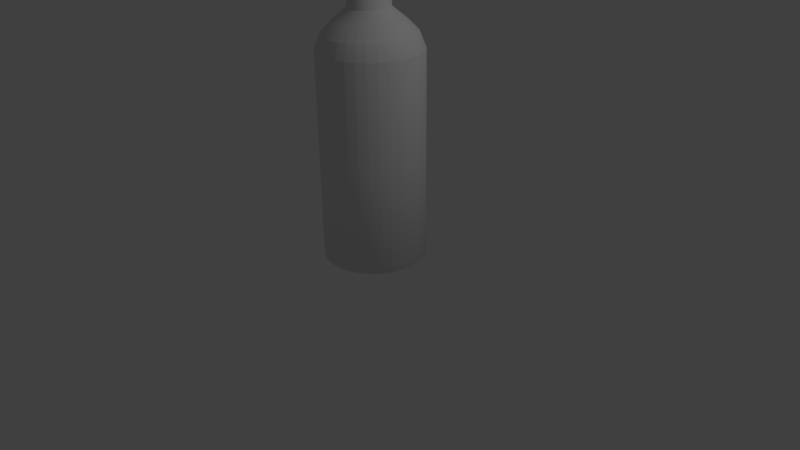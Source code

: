 # Source: Stolpe.blend  (saved by Blender 2.72.0; exported with 4.5.12 LTS)
import bpy
from mathutils import Matrix  # noqa: F401  (used for matrix-valued properties, if any)

bpy.ops.wm.read_factory_settings(use_empty=True)
scene = bpy.context.scene
scene.name = 'Scene'

# ---- collections
col_collection_1 = bpy.data.collections.new('Collection 1'); scene.collection.children.link(col_collection_1)

# ---- materials (node trees are filled in below, after node groups)
mat_material = bpy.data.materials.new('Material')
mat_material.alpha_threshold = 0.0
mat_material.use_transparent_shadow = False
mat_material.roughness = 0.5

# ---- material node trees

# ---- world
world_world = bpy.data.worlds.new('World'); scene.world = world_world
world_world.color = (0.05088, 0.05088, 0.05088)
world_world.use_sun_shadow = False
world_world.sun_shadow_jitter_overblur = 0.0
world_world.cycles.sampling_method = 'MANUAL'
world_world.cycles.sample_map_resolution = 256

# ---- cameras
cam_camera = bpy.data.cameras.new('Camera')
cam_camera.clip_end = 100.0
cam_camera.lens = 35.0
cam_camera.sensor_width = 32.0
cam_camera.sensor_height = 18.0
cam_camera.ortho_scale = 7.314
cam_camera.dof.focus_distance = 0.0
cam_camera.dof.aperture_fstop = 128.0

# ---- lights
light_lamp = bpy.data.lights.new('Lamp', 'POINT')
light_lamp.transmission_factor = 0.0
light_lamp.cutoff_distance = 30.0
light_lamp.energy = 100.0
light_lamp.shadow_buffer_clip_start = 1.001
light_lamp.shadow_soft_size = 0.1
light_lamp.shadow_maximum_resolution = 0.006
light_lamp.use_absolute_resolution = True
light_lamp.cycles.use_multiple_importance_sampling = False

# ---- meshes
me_cylinder = bpy.data.meshes.new('Cylinder')
me_cylinder.from_pydata([(0.0, 1.0, -1.0), (0.0, 1.0, 1.0), (0.1951, 0.9808, -1.0), (0.1951, 0.9808, 1.0), (0.3827, 0.9239, -1.0), (0.3827, 0.9239, 1.0), (0.5556, 0.8315, -1.0), (0.5556, 0.8315, 1.0), (0.7071, 0.7071, -1.0), (0.7071, 0.7071, 1.0), (0.8315, 0.5556, -1.0), (0.8315, 0.5556, 1.0), (0.9239, 0.3827, -1.0), (0.9239, 0.3827, 1.0), (0.9808, 0.1951, -1.0), (0.9808, 0.1951, 1.0), (1.0, 7.55e-08, -1.0), (1.0, 7.55e-08, 1.0), (0.9808, -0.1951, -1.0), (0.9808, -0.1951, 1.0), (0.9239, -0.3827, -1.0), (0.9239, -0.3827, 1.0), (0.8315, -0.5556, -1.0), (0.8315, -0.5556, 1.0), (0.7071, -0.7071, -1.0), (0.7071, -0.7071, 1.0), (0.5556, -0.8315, -1.0), (0.5556, -0.8315, 1.0), (0.3827, -0.9239, -1.0), (0.3827, -0.9239, 1.0), (0.1951, -0.9808, -1.0), (0.1951, -0.9808, 1.0), (-3.258e-07, -1.0, -1.0), (-3.258e-07, -1.0, 1.0), (-0.1951, -0.9808, -1.0), (-0.1951, -0.9808, 1.0), (-0.3827, -0.9239, -1.0), (-0.3827, -0.9239, 1.0), (-0.5556, -0.8315, -1.0), (-0.5556, -0.8315, 1.0), (-0.7071, -0.7071, -1.0), (-0.7071, -0.7071, 1.0), (-0.8315, -0.5556, -1.0), (-0.8315, -0.5556, 1.0), (-0.9239, -0.3827, -1.0), (-0.9239, -0.3827, 1.0), (-0.9808, -0.1951, -1.0), (-0.9808, -0.1951, 1.0), (-1.0, 9.656e-07, -1.0), (-1.0, 9.656e-07, 1.0), (-0.9808, 0.1951, -1.0), (-0.9808, 0.1951, 1.0), (-0.9239, 0.3827, -1.0), (-0.9239, 0.3827, 1.0), (-0.8315, 0.5556, -1.0), (-0.8315, 0.5556, 1.0), (-0.7071, 0.7071, -1.0), (-0.7071, 0.7071, 1.0), (-0.5556, 0.8315, -1.0), (-0.5556, 0.8315, 1.0), (-0.3827, 0.9239, -1.0), (-0.3827, 0.9239, 1.0), (-0.1951, 0.9808, -1.0), (-0.1951, 0.9808, 1.0), (0.0, 1.0, 3.038), (0.1951, 0.9808, 3.038), (0.3827, 0.9239, 3.038), (0.5556, 0.8315, 3.038), (0.7071, 0.7071, 3.038), (0.8315, 0.5556, 3.038), (0.9239, 0.3827, 3.038), (0.9808, 0.1951, 3.038), (1.0, 7.55e-08, 3.038), (0.9808, -0.1951, 3.038), (0.9239, -0.3827, 3.038), (0.8315, -0.5556, 3.038), (0.7071, -0.7071, 3.038), (0.5556, -0.8315, 3.038), (0.3827, -0.9239, 3.038), (0.1951, -0.9808, 3.038), (-3.258e-07, -1.0, 3.038), (-0.1951, -0.9808, 3.038), (-0.3827, -0.9239, 3.038), (-0.5556, -0.8315, 3.038), (-0.7071, -0.7071, 3.038), (-0.8315, -0.5556, 3.038), (-0.9239, -0.3827, 3.038), (-0.9808, -0.1951, 3.038), (-1.0, 9.656e-07, 3.038), (-0.9808, 0.1951, 3.038), (-0.9239, 0.3827, 3.038), (-0.8315, 0.5556, 3.038), (-0.7071, 0.7071, 3.038), (-0.5556, 0.8315, 3.038), (-0.3827, 0.9239, 3.038), (-0.1951, 0.9808, 3.038), (-7.987e-08, 0.8879, 3.321), (0.1732, 0.8708, 3.321), (0.3398, 0.8203, 3.321), (0.4933, 0.7382, 3.321), (0.6278, 0.6278, 3.321), (0.7382, 0.4933, 3.321), (0.8203, 0.3398, 3.321), (0.8708, 0.1732, 3.321), (0.8879, 9.899e-08, 3.321), (0.8708, -0.1732, 3.321), (0.8203, -0.3398, 3.321), (0.7382, -0.4933, 3.321), (0.6278, -0.6278, 3.321), (0.4933, -0.7382, 3.321), (0.3398, -0.8203, 3.321), (0.1732, -0.8708, 3.321), (-3.692e-07, -0.8879, 3.321), (-0.1732, -0.8708, 3.321), (-0.3398, -0.8203, 3.321), (-0.4933, -0.7382, 3.321), (-0.6278, -0.6278, 3.321), (-0.7382, -0.4933, 3.321), (-0.8203, -0.3398, 3.321), (-0.8708, -0.1732, 3.321), (-0.8879, 8.893e-07, 3.321), (-0.8708, 0.1732, 3.321), (-0.8203, 0.3398, 3.321), (-0.7382, 0.4933, 3.321), (-0.6278, 0.6278, 3.321), (-0.4933, 0.7382, 3.321), (-0.3398, 0.8203, 3.321), (-0.1732, 0.8708, 3.321), (-6.636e-08, 0.6792, 3.534), (0.1325, 0.6662, 3.534), (0.2599, 0.6275, 3.534), (0.3774, 0.5648, 3.534), (0.4803, 0.4803, 3.534), (0.5648, 0.3774, 3.534), (0.6275, 0.2599, 3.534), (0.6662, 0.1325, 3.534), (0.6792, 1.449e-07, 3.534), (0.6662, -0.1325, 3.534), (0.6275, -0.2599, 3.534), (0.5648, -0.3774, 3.534), (0.4803, -0.4803, 3.534), (0.3774, -0.5648, 3.534), (0.2599, -0.6275, 3.534), (0.1325, -0.6662, 3.534), (-2.877e-07, -0.6792, 3.534), (-0.1325, -0.6662, 3.534), (-0.2599, -0.6275, 3.534), (-0.3774, -0.5648, 3.534), (-0.4803, -0.4803, 3.534), (-0.5648, -0.3774, 3.534), (-0.6275, -0.2599, 3.534), (-0.6662, -0.1325, 3.534), (-0.6792, 7.495e-07, 3.534), (-0.6662, 0.1325, 3.534), (-0.6275, 0.2599, 3.534), (-0.5648, 0.3774, 3.534), (-0.4803, 0.4803, 3.534), (-0.3774, 0.5648, 3.534), (-0.2599, 0.6275, 3.534), (-0.1325, 0.6662, 3.534), (1.321e-07, 0.3963, 3.77), (0.07731, 0.3886, 3.77), (0.1516, 0.3661, 3.77), (0.2202, 0.3295, 3.77), (0.2802, 0.2802, 3.77), (0.3295, 0.2202, 3.77), (0.3661, 0.1516, 3.77), (0.3886, 0.07731, 3.77), (0.3963, 2.087e-07, 3.77), (0.3886, -0.07731, 3.77), (0.3661, -0.1516, 3.77), (0.3295, -0.2202, 3.77), (0.2802, -0.2802, 3.77), (0.2202, -0.3295, 3.77), (0.1516, -0.3661, 3.77), (0.07731, -0.3886, 3.77), (3.005e-09, -0.3963, 3.77), (-0.07731, -0.3886, 3.77), (-0.1516, -0.3661, 3.77), (-0.2202, -0.3295, 3.77), (-0.2802, -0.2802, 3.77), (-0.3295, -0.2202, 3.77), (-0.3661, -0.1516, 3.77), (-0.3886, -0.07731, 3.77), (-0.3963, 5.614e-07, 3.77), (-0.3886, 0.07731, 3.77), (-0.3661, 0.1516, 3.77), (-0.3295, 0.2202, 3.77), (-0.2802, 0.2802, 3.77), (-0.2202, 0.3295, 3.77), (-0.1516, 0.3661, 3.77), (-0.07731, 0.3886, 3.77), (2.146e-06, 0.3963, 14.67), (0.07731, 0.3886, 14.67), (0.1516, 0.3661, 14.67), (0.2202, 0.3295, 14.67), (0.2802, 0.2802, 14.67), (0.3295, 0.2202, 14.67), (0.3661, 0.1516, 14.67), (0.3887, 0.07731, 14.67), (0.3963, 2.087e-07, 14.67), (0.3887, -0.07731, 14.67), (0.3661, -0.1516, 14.67), (0.3295, -0.2202, 14.67), (0.2802, -0.2802, 14.67), (0.2202, -0.3295, 14.67), (0.1516, -0.3661, 14.67), (0.07731, -0.3886, 14.67), (2.017e-06, -0.3963, 14.67), (-0.0773, -0.3886, 14.67), (-0.1516, -0.3661, 14.67), (-0.2201, -0.3295, 14.67), (-0.2802, -0.2802, 14.67), (-0.3295, -0.2202, 14.67), (-0.3661, -0.1516, 14.67), (-0.3886, -0.07731, 14.67), (-0.3963, 5.614e-07, 14.67), (-0.3886, 0.07731, 14.67), (-0.3661, 0.1516, 14.67), (-0.3295, 0.2202, 14.67), (-0.2802, 0.2802, 14.67), (-0.2201, 0.3295, 14.67), (-0.1516, 0.3661, 14.67), (-0.0773, 0.3886, 14.67), (1.405e-06, 0.02341, 14.93), (0.004569, 0.02296, 14.93), (0.008961, 0.02163, 14.93), (0.01301, 0.01947, 14.93), (0.01656, 0.01656, 14.93), (0.01947, 0.01301, 14.93), (0.02163, 0.00896, 14.93), (0.02296, 0.004568, 14.93), (0.02341, 3.041e-07, 14.93), (0.02296, -0.004567, 14.93), (0.02163, -0.008959, 14.93), (0.01947, -0.01301, 14.93), (0.01656, -0.01656, 14.93), (0.01301, -0.01947, 14.93), (0.008961, -0.02163, 14.93), (0.004569, -0.02296, 14.93), (1.397e-06, -0.02341, 14.93), (-0.004566, -0.02296, 14.93), (-0.008958, -0.02163, 14.93), (-0.01301, -0.01947, 14.93), (-0.01655, -0.01656, 14.93), (-0.01947, -0.01301, 14.93), (-0.02163, -0.008959, 14.93), (-0.02296, -0.004567, 14.93), (-0.02341, 3.25e-07, 14.93), (-0.02296, 0.004568, 14.93), (-0.02163, 0.00896, 14.93), (-0.01947, 0.01301, 14.93), (-0.01655, 0.01656, 14.93), (-0.01301, 0.01947, 14.93), (-0.008958, 0.02163, 14.93), (-0.004566, 0.02296, 14.93)], [], [(0, 1, 3, 2), (2, 3, 5, 4), (4, 5, 7, 6), (6, 7, 9, 8), (8, 9, 11, 10), (10, 11, 13, 12), (12, 13, 15, 14), (14, 15, 17, 16), (16, 17, 19, 18), (18, 19, 21, 20), (20, 21, 23, 22), (22, 23, 25, 24), (24, 25, 27, 26), (26, 27, 29, 28), (28, 29, 31, 30), (30, 31, 33, 32), (32, 33, 35, 34), (34, 35, 37, 36), (36, 37, 39, 38), (38, 39, 41, 40), (40, 41, 43, 42), (42, 43, 45, 44), (44, 45, 47, 46), (46, 47, 49, 48), (48, 49, 51, 50), (50, 51, 53, 52), (52, 53, 55, 54), (54, 55, 57, 56), (56, 57, 59, 58), (58, 59, 61, 60), (51, 49, 88, 89), (62, 63, 1, 0), (60, 61, 63, 62), (0, 2, 4, 6, 8, 10, 12, 14, 16, 18, 20, 22, 24, 26, 28, 30, 32, 34, 36, 38, 40, 42, 44, 46, 48, 50, 52, 54, 56, 58, 60, 62), (87, 86, 118, 119), (7, 5, 66, 67), (29, 27, 77, 78), (57, 55, 91, 92), (35, 33, 80, 81), (13, 11, 69, 70), (63, 61, 94, 95), (41, 39, 83, 84), (19, 17, 72, 73), (47, 45, 86, 87), (25, 23, 75, 76), (53, 51, 89, 90), (9, 7, 67, 68), (31, 29, 78, 79), (59, 57, 92, 93), (37, 35, 81, 82), (15, 13, 70, 71), (1, 63, 95, 64), (43, 41, 84, 85), (21, 19, 73, 74), (49, 47, 87, 88), (5, 3, 65, 66), (27, 25, 76, 77), (55, 53, 90, 91), (11, 9, 68, 69), (33, 31, 79, 80), (61, 59, 93, 94), (39, 37, 82, 83), (3, 1, 64, 65), (17, 15, 71, 72), (45, 43, 85, 86), (23, 21, 74, 75), (121, 120, 152, 153), (65, 64, 96, 97), (76, 75, 107, 108), (64, 95, 127, 96), (85, 84, 116, 117), (74, 73, 105, 106), (94, 93, 125, 126), (83, 82, 114, 115), (72, 71, 103, 104), (92, 91, 123, 124), (81, 80, 112, 113), (70, 69, 101, 102), (90, 89, 121, 122), (68, 67, 99, 100), (79, 78, 110, 111), (88, 87, 119, 120), (66, 65, 97, 98), (77, 76, 108, 109), (86, 85, 117, 118), (75, 74, 106, 107), (95, 94, 126, 127), (84, 83, 115, 116), (73, 72, 104, 105), (93, 92, 124, 125), (82, 81, 113, 114), (71, 70, 102, 103), (91, 90, 122, 123), (69, 68, 100, 101), (80, 79, 111, 112), (89, 88, 120, 121), (67, 66, 98, 99), (78, 77, 109, 110), (155, 154, 186, 187), (99, 98, 130, 131), (110, 109, 141, 142), (119, 118, 150, 151), (97, 96, 128, 129), (108, 107, 139, 140), (96, 127, 159, 128), (117, 116, 148, 149), (106, 105, 137, 138), (126, 125, 157, 158), (115, 114, 146, 147), (104, 103, 135, 136), (124, 123, 155, 156), (113, 112, 144, 145), (102, 101, 133, 134), (122, 121, 153, 154), (100, 99, 131, 132), (111, 110, 142, 143), (120, 119, 151, 152), (98, 97, 129, 130), (109, 108, 140, 141), (118, 117, 149, 150), (107, 106, 138, 139), (127, 126, 158, 159), (116, 115, 147, 148), (105, 104, 136, 137), (125, 124, 156, 157), (114, 113, 145, 146), (103, 102, 134, 135), (123, 122, 154, 155), (101, 100, 132, 133), (112, 111, 143, 144), (189, 188, 220, 221), (133, 132, 164, 165), (144, 143, 175, 176), (153, 152, 184, 185), (131, 130, 162, 163), (142, 141, 173, 174), (151, 150, 182, 183), (129, 128, 160, 161), (140, 139, 171, 172), (128, 159, 191, 160), (149, 148, 180, 181), (138, 137, 169, 170), (158, 157, 189, 190), (147, 146, 178, 179), (136, 135, 167, 168), (156, 155, 187, 188), (145, 144, 176, 177), (134, 133, 165, 166), (154, 153, 185, 186), (132, 131, 163, 164), (143, 142, 174, 175), (152, 151, 183, 184), (130, 129, 161, 162), (141, 140, 172, 173), (150, 149, 181, 182), (139, 138, 170, 171), (159, 158, 190, 191), (148, 147, 179, 180), (137, 136, 168, 169), (157, 156, 188, 189), (146, 145, 177, 178), (135, 134, 166, 167), (223, 222, 254, 255), (178, 177, 209, 210), (167, 166, 198, 199), (187, 186, 218, 219), (165, 164, 196, 197), (176, 175, 207, 208), (185, 184, 216, 217), (163, 162, 194, 195), (174, 173, 205, 206), (183, 182, 214, 215), (161, 160, 192, 193), (172, 171, 203, 204), (160, 191, 223, 192), (181, 180, 212, 213), (170, 169, 201, 202), (190, 189, 221, 222), (179, 178, 210, 211), (168, 167, 199, 200), (188, 187, 219, 220), (177, 176, 208, 209), (166, 165, 197, 198), (186, 185, 217, 218), (164, 163, 195, 196), (175, 174, 206, 207), (184, 183, 215, 216), (162, 161, 193, 194), (173, 172, 204, 205), (182, 181, 213, 214), (171, 170, 202, 203), (191, 190, 222, 223), (180, 179, 211, 212), (169, 168, 200, 201), (225, 224, 255, 254, 253, 252, 251, 250, 249, 248, 247, 246, 245, 244, 243, 242, 241, 240, 239, 238, 237, 236, 235, 234, 233, 232, 231, 230, 229, 228, 227, 226), (212, 211, 243, 244), (201, 200, 232, 233), (221, 220, 252, 253), (210, 209, 241, 242), (199, 198, 230, 231), (219, 218, 250, 251), (197, 196, 228, 229), (208, 207, 239, 240), (217, 216, 248, 249), (195, 194, 226, 227), (206, 205, 237, 238), (215, 214, 246, 247), (193, 192, 224, 225), (204, 203, 235, 236), (192, 223, 255, 224), (213, 212, 244, 245), (202, 201, 233, 234), (222, 221, 253, 254), (211, 210, 242, 243), (200, 199, 231, 232), (220, 219, 251, 252), (209, 208, 240, 241), (198, 197, 229, 230), (218, 217, 249, 250), (196, 195, 227, 228), (207, 206, 238, 239), (216, 215, 247, 248), (194, 193, 225, 226), (205, 204, 236, 237), (214, 213, 245, 246), (203, 202, 234, 235)])
me_cylinder.polygons.foreach_set('use_smooth', [True] * 226)
me_cylinder.materials.append(mat_material)
me_cylinder.use_remesh_preserve_volume = False
me_cylinder.use_remesh_preserve_attributes = False
me_cylinder.use_mirror_vertex_groups = False
me_cylinder.update()

# ---- objects
ob_cylinder = bpy.data.objects.new('Cylinder', me_cylinder)
ob_lamp = bpy.data.objects.new('Lamp', light_lamp)
ob_camera = bpy.data.objects.new('Camera', cam_camera)

# ---- transforms, parenting, visibility, modifiers, constraints
ob_cylinder.location = (-0.007631, 0.03993, 0.7067)
ob_cylinder.scale = (0.6511, 0.6511, 0.6511)
ob_cylinder.lineart.crease_threshold = 0.0
_m = ob_cylinder.modifiers.new('Bevel', 'BEVEL')
_m.limit_method = 'NONE'
_m.spread = 0.0
ob_lamp.location = (4.076, 1.005, 5.904)
ob_lamp.rotation_euler = (0.6503, 0.05522, 1.866)
ob_lamp.lock_rotations_4d = False
ob_lamp.empty_display_type = 'ARROWS'
ob_lamp.color = (0.0, 0.0, 0.0, 0.0)
ob_lamp.lineart.crease_threshold = 0.0
ob_camera.location = (7.481, -6.508, 5.344)
ob_camera.rotation_euler = (1.109, 0.01082, 0.8149)
ob_camera.lock_rotations_4d = False
ob_camera.empty_display_type = 'ARROWS'
ob_camera.color = (0.0, 0.0, 0.0, 0.0)
ob_camera.display_type = 'WIRE'
ob_camera.lineart.crease_threshold = 0.0

# ---- collection membership
col_collection_1.objects.link(ob_cylinder)
col_collection_1.objects.link(ob_lamp)
col_collection_1.objects.link(ob_camera)

# ---- scene / render settings (as saved in the file)
scene.camera = ob_camera
scene.frame_start = 1; scene.frame_end = 250; scene.frame_set(1)
scene.render.engine = 'BLENDER_EEVEE_NEXT'
scene.render.resolution_percentage = 50
scene.render.dither_intensity = 0.0
scene.cycles.use_denoising = False
scene.cycles.samples = 10
scene.cycles.sampling_pattern = 'TABULATED_SOBOL'
scene.cycles.light_sampling_threshold = 0.0
scene.cycles.use_adaptive_sampling = False
scene.cycles.use_light_tree = False
scene.cycles.blur_glossy = 0.0
scene.cycles.pixel_filter_type = 'GAUSSIAN'
scene.cycles.sample_clamp_indirect = 0.0
scene.view_settings.view_transform = 'Standard'
bpy.context.view_layer.update()
